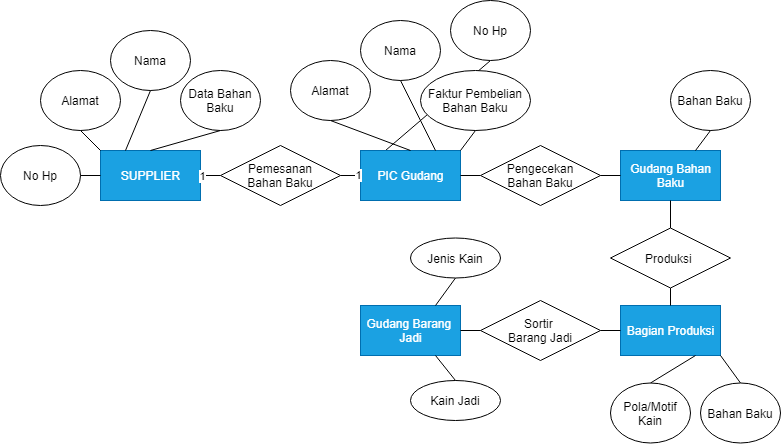

The diagram above was exported from draw.io. Its source (the exported page's mxGraphModel, read from the mxfile embedded in the PNG):
<mxGraphModel dx="-983" dy="706" grid="1" gridSize="10" guides="1" tooltips="1" connect="1" arrows="1" fold="1" page="1" pageScale="1" pageWidth="1100" pageHeight="850" math="0" shadow="0">
  <root>
    <mxCell id="0" />
    <mxCell id="1" parent="0" />
    <mxCell id="V0mh4e1l3RvndRId_iFF-33" value="" style="endArrow=none;html=1;rounded=0;exitX=0.25;exitY=0;exitDx=0;exitDy=0;entryX=0.5;entryY=1;entryDx=0;entryDy=0;" parent="1" source="V0mh4e1l3RvndRId_iFF-5" target="V0mh4e1l3RvndRId_iFF-34" edge="1">
      <mxGeometry relative="1" as="geometry">
        <mxPoint x="2530" y="140" as="sourcePoint" />
        <mxPoint x="2710" y="70" as="targetPoint" />
      </mxGeometry>
    </mxCell>
    <mxCell id="V0mh4e1l3RvndRId_iFF-4" value="SUPPLIER" style="html=1;dashed=0;whitespace=wrap;fillColor=#1ba1e2;strokeColor=#006EAF;fontColor=#ffffff;" parent="1" vertex="1">
      <mxGeometry x="2340" y="180" width="100" height="50" as="geometry" />
    </mxCell>
    <mxCell id="V0mh4e1l3RvndRId_iFF-5" value="PIC Gudang" style="html=1;dashed=0;whitespace=wrap;fillColor=#1ba1e2;strokeColor=#006EAF;fontColor=#ffffff;" parent="1" vertex="1">
      <mxGeometry x="2600" y="180" width="100" height="50" as="geometry" />
    </mxCell>
    <mxCell id="V0mh4e1l3RvndRId_iFF-6" value="Bagian Produksi" style="html=1;dashed=0;whitespace=wrap;fillColor=#1ba1e2;strokeColor=#006EAF;fontColor=#ffffff;" parent="1" vertex="1">
      <mxGeometry x="2860" y="335" width="100" height="50" as="geometry" />
    </mxCell>
    <mxCell id="V0mh4e1l3RvndRId_iFF-7" value="Gudang Barang&amp;nbsp;&lt;br&gt;Jadi" style="html=1;dashed=0;whitespace=wrap;fillColor=#1ba1e2;strokeColor=#006EAF;fontColor=#ffffff;" parent="1" vertex="1">
      <mxGeometry x="2600" y="335" width="100" height="50" as="geometry" />
    </mxCell>
    <mxCell id="V0mh4e1l3RvndRId_iFF-9" value="Pemesanan&lt;br&gt;Bahan Baku" style="shape=rhombus;perimeter=rhombusPerimeter;whiteSpace=wrap;html=1;align=center;" parent="1" vertex="1">
      <mxGeometry x="2460" y="175" width="120" height="60" as="geometry" />
    </mxCell>
    <mxCell id="V0mh4e1l3RvndRId_iFF-12" value="" style="endArrow=none;html=1;rounded=0;exitX=1;exitY=0.5;exitDx=0;exitDy=0;entryX=0;entryY=0.5;entryDx=0;entryDy=0;" parent="1" source="V0mh4e1l3RvndRId_iFF-4" target="V0mh4e1l3RvndRId_iFF-9" edge="1">
      <mxGeometry relative="1" as="geometry">
        <mxPoint x="2320" y="250" as="sourcePoint" />
        <mxPoint x="2480" y="250" as="targetPoint" />
      </mxGeometry>
    </mxCell>
    <mxCell id="V0mh4e1l3RvndRId_iFF-17" value="1" style="edgeLabel;html=1;align=center;verticalAlign=middle;resizable=0;points=[];" parent="V0mh4e1l3RvndRId_iFF-12" vertex="1" connectable="0">
      <mxGeometry x="-0.7886" relative="1" as="geometry">
        <mxPoint as="offset" />
      </mxGeometry>
    </mxCell>
    <mxCell id="V0mh4e1l3RvndRId_iFF-15" value="" style="endArrow=none;html=1;rounded=0;exitX=1;exitY=0.5;exitDx=0;exitDy=0;entryX=0;entryY=0.5;entryDx=0;entryDy=0;" parent="1" source="V0mh4e1l3RvndRId_iFF-9" target="V0mh4e1l3RvndRId_iFF-5" edge="1">
      <mxGeometry relative="1" as="geometry">
        <mxPoint x="2420" y="250" as="sourcePoint" />
        <mxPoint x="2630" y="205" as="targetPoint" />
      </mxGeometry>
    </mxCell>
    <mxCell id="V0mh4e1l3RvndRId_iFF-18" value="1" style="edgeLabel;html=1;align=center;verticalAlign=middle;resizable=0;points=[];" parent="V0mh4e1l3RvndRId_iFF-15" vertex="1" connectable="0">
      <mxGeometry x="0.7543" y="1" relative="1" as="geometry">
        <mxPoint as="offset" />
      </mxGeometry>
    </mxCell>
    <mxCell id="V0mh4e1l3RvndRId_iFF-21" value="Faktur Pembelian&lt;br&gt;Bahan Baku" style="ellipse;whiteSpace=wrap;html=1;align=center;" parent="1" vertex="1">
      <mxGeometry x="2660" y="100" width="110" height="60" as="geometry" />
    </mxCell>
    <mxCell id="V0mh4e1l3RvndRId_iFF-26" value="" style="endArrow=none;html=1;rounded=0;exitX=0.5;exitY=1;exitDx=0;exitDy=0;entryX=1;entryY=0;entryDx=0;entryDy=0;" parent="1" source="V0mh4e1l3RvndRId_iFF-21" target="V0mh4e1l3RvndRId_iFF-5" edge="1">
      <mxGeometry relative="1" as="geometry">
        <mxPoint x="2500" y="200" as="sourcePoint" />
        <mxPoint x="2729.9999999999995" y="180" as="targetPoint" />
      </mxGeometry>
    </mxCell>
    <mxCell id="V0mh4e1l3RvndRId_iFF-27" value="Nama" style="ellipse;whiteSpace=wrap;html=1;align=center;" parent="1" vertex="1">
      <mxGeometry x="2600" y="50" width="80" height="60" as="geometry" />
    </mxCell>
    <mxCell id="V0mh4e1l3RvndRId_iFF-29" value="" style="endArrow=none;html=1;rounded=0;exitX=0.5;exitY=1;exitDx=0;exitDy=0;entryX=0.75;entryY=0;entryDx=0;entryDy=0;" parent="1" source="V0mh4e1l3RvndRId_iFF-27" target="V0mh4e1l3RvndRId_iFF-5" edge="1">
      <mxGeometry relative="1" as="geometry">
        <mxPoint x="2510" y="130" as="sourcePoint" />
        <mxPoint x="2670" y="130" as="targetPoint" />
      </mxGeometry>
    </mxCell>
    <mxCell id="V0mh4e1l3RvndRId_iFF-30" value="Alamat" style="ellipse;whiteSpace=wrap;html=1;align=center;" parent="1" vertex="1">
      <mxGeometry x="2530" y="90" width="80" height="60" as="geometry" />
    </mxCell>
    <mxCell id="V0mh4e1l3RvndRId_iFF-32" value="" style="endArrow=none;html=1;rounded=0;exitX=0.5;exitY=0;exitDx=0;exitDy=0;entryX=0.5;entryY=1;entryDx=0;entryDy=0;" parent="1" source="V0mh4e1l3RvndRId_iFF-5" target="V0mh4e1l3RvndRId_iFF-30" edge="1">
      <mxGeometry relative="1" as="geometry">
        <mxPoint x="2510" y="140" as="sourcePoint" />
        <mxPoint x="2670" y="140" as="targetPoint" />
      </mxGeometry>
    </mxCell>
    <mxCell id="V0mh4e1l3RvndRId_iFF-34" value="No Hp" style="ellipse;whiteSpace=wrap;html=1;align=center;" parent="1" vertex="1">
      <mxGeometry x="2690" y="30" width="80" height="60" as="geometry" />
    </mxCell>
    <mxCell id="V0mh4e1l3RvndRId_iFF-36" value="Alamat" style="ellipse;whiteSpace=wrap;html=1;align=center;" parent="1" vertex="1">
      <mxGeometry x="2280" y="100" width="80" height="60" as="geometry" />
    </mxCell>
    <mxCell id="V0mh4e1l3RvndRId_iFF-37" value="" style="endArrow=none;html=1;rounded=0;exitX=0;exitY=0;exitDx=0;exitDy=0;entryX=0.5;entryY=1;entryDx=0;entryDy=0;" parent="1" source="V0mh4e1l3RvndRId_iFF-4" target="V0mh4e1l3RvndRId_iFF-36" edge="1">
      <mxGeometry relative="1" as="geometry">
        <mxPoint x="2400" y="165" as="sourcePoint" />
        <mxPoint x="2420" y="125" as="targetPoint" />
      </mxGeometry>
    </mxCell>
    <mxCell id="V0mh4e1l3RvndRId_iFF-38" value="Nama" style="ellipse;whiteSpace=wrap;html=1;align=center;" parent="1" vertex="1">
      <mxGeometry x="2350" y="60" width="80" height="60" as="geometry" />
    </mxCell>
    <mxCell id="V0mh4e1l3RvndRId_iFF-39" value="" style="endArrow=none;html=1;rounded=0;exitX=0.5;exitY=1;exitDx=0;exitDy=0;entryX=0.25;entryY=0;entryDx=0;entryDy=0;" parent="1" source="V0mh4e1l3RvndRId_iFF-38" target="V0mh4e1l3RvndRId_iFF-4" edge="1">
      <mxGeometry relative="1" as="geometry">
        <mxPoint x="2260" y="130" as="sourcePoint" />
        <mxPoint x="2424.9999999999995" y="180" as="targetPoint" />
      </mxGeometry>
    </mxCell>
    <mxCell id="V0mh4e1l3RvndRId_iFF-40" value="Data Bahan&lt;br&gt;Baku" style="ellipse;whiteSpace=wrap;html=1;align=center;" parent="1" vertex="1">
      <mxGeometry x="2420" y="100" width="80" height="60" as="geometry" />
    </mxCell>
    <mxCell id="V0mh4e1l3RvndRId_iFF-41" value="" style="endArrow=none;html=1;rounded=0;exitX=0.5;exitY=0;exitDx=0;exitDy=0;entryX=0.5;entryY=1;entryDx=0;entryDy=0;" parent="1" source="V0mh4e1l3RvndRId_iFF-4" target="V0mh4e1l3RvndRId_iFF-40" edge="1">
      <mxGeometry relative="1" as="geometry">
        <mxPoint x="2340" y="150" as="sourcePoint" />
        <mxPoint x="2500" y="150" as="targetPoint" />
      </mxGeometry>
    </mxCell>
    <mxCell id="V0mh4e1l3RvndRId_iFF-42" value="No Hp" style="ellipse;whiteSpace=wrap;html=1;align=center;" parent="1" vertex="1">
      <mxGeometry x="2240" y="175" width="80" height="60" as="geometry" />
    </mxCell>
    <mxCell id="V0mh4e1l3RvndRId_iFF-44" value="" style="endArrow=none;html=1;rounded=0;entryX=0;entryY=0.5;entryDx=0;entryDy=0;exitX=1;exitY=0.5;exitDx=0;exitDy=0;" parent="1" source="V0mh4e1l3RvndRId_iFF-42" target="V0mh4e1l3RvndRId_iFF-4" edge="1">
      <mxGeometry relative="1" as="geometry">
        <mxPoint x="2330" y="150" as="sourcePoint" />
        <mxPoint x="2490" y="150" as="targetPoint" />
      </mxGeometry>
    </mxCell>
    <mxCell id="V0mh4e1l3RvndRId_iFF-45" value="Gudang Bahan&lt;br&gt;Baku" style="html=1;dashed=0;whitespace=wrap;fillColor=#1ba1e2;strokeColor=#006EAF;fontColor=#ffffff;" parent="1" vertex="1">
      <mxGeometry x="2860" y="180" width="100" height="50" as="geometry" />
    </mxCell>
    <mxCell id="V0mh4e1l3RvndRId_iFF-46" value="" style="endArrow=none;html=1;rounded=0;exitX=1;exitY=0.5;exitDx=0;exitDy=0;" parent="1" source="V0mh4e1l3RvndRId_iFF-5" target="V0mh4e1l3RvndRId_iFF-47" edge="1">
      <mxGeometry relative="1" as="geometry">
        <mxPoint x="2610" y="150" as="sourcePoint" />
        <mxPoint x="2720" y="260" as="targetPoint" />
      </mxGeometry>
    </mxCell>
    <mxCell id="V0mh4e1l3RvndRId_iFF-47" value="Pengecekan&lt;br&gt;Bahan Baku" style="shape=rhombus;perimeter=rhombusPerimeter;whiteSpace=wrap;html=1;align=center;" parent="1" vertex="1">
      <mxGeometry x="2720" y="175" width="120" height="60" as="geometry" />
    </mxCell>
    <mxCell id="V0mh4e1l3RvndRId_iFF-48" value="" style="endArrow=none;html=1;rounded=0;exitX=1;exitY=0.5;exitDx=0;exitDy=0;entryX=0;entryY=0.5;entryDx=0;entryDy=0;" parent="1" source="V0mh4e1l3RvndRId_iFF-47" target="V0mh4e1l3RvndRId_iFF-45" edge="1">
      <mxGeometry relative="1" as="geometry">
        <mxPoint x="2700" y="200" as="sourcePoint" />
        <mxPoint x="2860" y="200" as="targetPoint" />
      </mxGeometry>
    </mxCell>
    <mxCell id="V0mh4e1l3RvndRId_iFF-49" value="Bahan Baku" style="ellipse;whiteSpace=wrap;html=1;align=center;" parent="1" vertex="1">
      <mxGeometry x="2910" y="100" width="80" height="60" as="geometry" />
    </mxCell>
    <mxCell id="V0mh4e1l3RvndRId_iFF-50" value="" style="endArrow=none;html=1;rounded=0;exitX=0.5;exitY=1;exitDx=0;exitDy=0;entryX=0.75;entryY=0;entryDx=0;entryDy=0;" parent="1" source="V0mh4e1l3RvndRId_iFF-49" target="V0mh4e1l3RvndRId_iFF-45" edge="1">
      <mxGeometry relative="1" as="geometry">
        <mxPoint x="2740" y="170" as="sourcePoint" />
        <mxPoint x="2900" y="170" as="targetPoint" />
      </mxGeometry>
    </mxCell>
    <mxCell id="V0mh4e1l3RvndRId_iFF-53" value="" style="endArrow=none;html=1;rounded=0;entryX=0.5;entryY=1;entryDx=0;entryDy=0;exitX=0.5;exitY=0;exitDx=0;exitDy=0;" parent="1" source="V0mh4e1l3RvndRId_iFF-52" target="V0mh4e1l3RvndRId_iFF-45" edge="1">
      <mxGeometry relative="1" as="geometry">
        <mxPoint x="2580" y="290" as="sourcePoint" />
        <mxPoint x="2740" y="290" as="targetPoint" />
      </mxGeometry>
    </mxCell>
    <mxCell id="V0mh4e1l3RvndRId_iFF-52" value="Produksi&amp;nbsp;" style="shape=rhombus;perimeter=rhombusPerimeter;whiteSpace=wrap;html=1;align=center;" parent="1" vertex="1">
      <mxGeometry x="2850" y="257.5" width="120" height="60" as="geometry" />
    </mxCell>
    <mxCell id="V0mh4e1l3RvndRId_iFF-54" value="" style="endArrow=none;html=1;rounded=0;entryX=0.5;entryY=1;entryDx=0;entryDy=0;exitX=0.5;exitY=0;exitDx=0;exitDy=0;" parent="1" source="V0mh4e1l3RvndRId_iFF-6" target="V0mh4e1l3RvndRId_iFF-52" edge="1">
      <mxGeometry relative="1" as="geometry">
        <mxPoint x="2910" y="335" as="sourcePoint" />
        <mxPoint x="2910" y="230" as="targetPoint" />
      </mxGeometry>
    </mxCell>
    <mxCell id="V0mh4e1l3RvndRId_iFF-56" value="" style="endArrow=none;html=1;rounded=0;exitX=1;exitY=0.5;exitDx=0;exitDy=0;entryX=0;entryY=0.5;entryDx=0;entryDy=0;" parent="1" source="V0mh4e1l3RvndRId_iFF-55" target="V0mh4e1l3RvndRId_iFF-6" edge="1">
      <mxGeometry relative="1" as="geometry">
        <mxPoint x="2580" y="300" as="sourcePoint" />
        <mxPoint x="2740" y="300" as="targetPoint" />
      </mxGeometry>
    </mxCell>
    <mxCell id="V0mh4e1l3RvndRId_iFF-55" value="Sortir &lt;br&gt;Barang Jadi" style="shape=rhombus;perimeter=rhombusPerimeter;whiteSpace=wrap;html=1;align=center;" parent="1" vertex="1">
      <mxGeometry x="2720" y="330" width="120" height="60" as="geometry" />
    </mxCell>
    <mxCell id="V0mh4e1l3RvndRId_iFF-57" value="" style="endArrow=none;html=1;rounded=0;exitX=1;exitY=0.5;exitDx=0;exitDy=0;entryX=0;entryY=0.5;entryDx=0;entryDy=0;" parent="1" source="V0mh4e1l3RvndRId_iFF-7" target="V0mh4e1l3RvndRId_iFF-55" edge="1">
      <mxGeometry relative="1" as="geometry">
        <mxPoint x="2700" y="360" as="sourcePoint" />
        <mxPoint x="2860" y="360" as="targetPoint" />
      </mxGeometry>
    </mxCell>
    <mxCell id="V0mh4e1l3RvndRId_iFF-61" value="Bahan Baku" style="ellipse;whiteSpace=wrap;html=1;align=center;" parent="1" vertex="1">
      <mxGeometry x="2940" y="412.5" width="80" height="60" as="geometry" />
    </mxCell>
    <mxCell id="V0mh4e1l3RvndRId_iFF-63" value="" style="endArrow=none;html=1;rounded=0;exitX=1;exitY=1;exitDx=0;exitDy=0;entryX=0.5;entryY=0;entryDx=0;entryDy=0;" parent="1" source="V0mh4e1l3RvndRId_iFF-6" target="V0mh4e1l3RvndRId_iFF-61" edge="1">
      <mxGeometry relative="1" as="geometry">
        <mxPoint x="2760" y="350" as="sourcePoint" />
        <mxPoint x="2920" y="350" as="targetPoint" />
      </mxGeometry>
    </mxCell>
    <mxCell id="V0mh4e1l3RvndRId_iFF-64" value="Pola/Motif Kain" style="ellipse;whiteSpace=wrap;html=1;align=center;" parent="1" vertex="1">
      <mxGeometry x="2850" y="412.5" width="80" height="60" as="geometry" />
    </mxCell>
    <mxCell id="V0mh4e1l3RvndRId_iFF-65" value="" style="endArrow=none;html=1;rounded=0;exitX=0.75;exitY=1;exitDx=0;exitDy=0;entryX=0.5;entryY=0;entryDx=0;entryDy=0;" parent="1" source="V0mh4e1l3RvndRId_iFF-6" target="V0mh4e1l3RvndRId_iFF-64" edge="1">
      <mxGeometry relative="1" as="geometry">
        <mxPoint x="2870" y="390" as="sourcePoint" />
        <mxPoint x="2830" y="355" as="targetPoint" />
      </mxGeometry>
    </mxCell>
    <mxCell id="V0mh4e1l3RvndRId_iFF-66" value="Kain Jadi" style="ellipse;whiteSpace=wrap;html=1;align=center;" parent="1" vertex="1">
      <mxGeometry x="2650" y="410" width="90" height="40" as="geometry" />
    </mxCell>
    <mxCell id="V0mh4e1l3RvndRId_iFF-67" value="" style="endArrow=none;html=1;rounded=0;exitX=0.75;exitY=1;exitDx=0;exitDy=0;entryX=0.5;entryY=0;entryDx=0;entryDy=0;" parent="1" source="V0mh4e1l3RvndRId_iFF-7" target="V0mh4e1l3RvndRId_iFF-66" edge="1">
      <mxGeometry relative="1" as="geometry">
        <mxPoint x="2600" y="340" as="sourcePoint" />
        <mxPoint x="2760" y="340" as="targetPoint" />
      </mxGeometry>
    </mxCell>
    <mxCell id="qcKxG95lODrfa64DipG_-1" value="Jenis Kain" style="ellipse;whiteSpace=wrap;html=1;align=center;" parent="1" vertex="1">
      <mxGeometry x="2650" y="267.5" width="90" height="40" as="geometry" />
    </mxCell>
    <mxCell id="qcKxG95lODrfa64DipG_-4" value="" style="endArrow=none;html=1;exitX=0.75;exitY=0;exitDx=0;exitDy=0;entryX=0.5;entryY=1;entryDx=0;entryDy=0;" parent="1" source="V0mh4e1l3RvndRId_iFF-7" target="qcKxG95lODrfa64DipG_-1" edge="1">
      <mxGeometry width="50" height="50" relative="1" as="geometry">
        <mxPoint x="2620" y="360" as="sourcePoint" />
        <mxPoint x="2670" y="310" as="targetPoint" />
      </mxGeometry>
    </mxCell>
  </root>
</mxGraphModel>